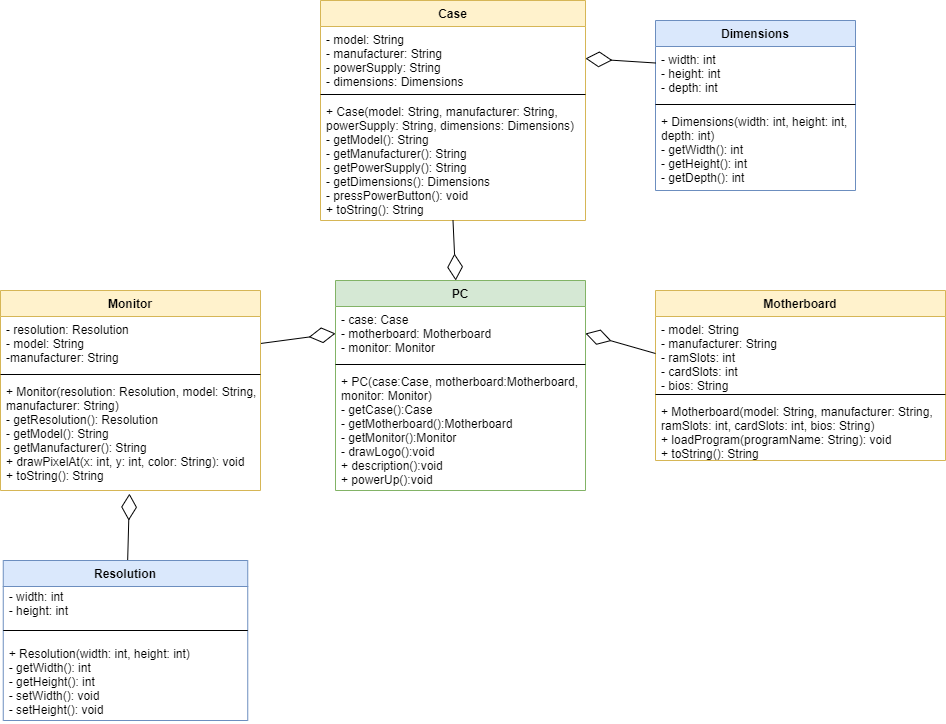

The diagram above was exported from draw.io. Its source (the exported page's mxGraphModel, read from the mxfile embedded in the PNG):
<mxGraphModel dx="868" dy="482" grid="1" gridSize="10" guides="1" tooltips="1" connect="1" arrows="1" fold="1" page="1" pageScale="1" pageWidth="1000" pageHeight="700" math="0" shadow="0">
  <root>
    <mxCell id="0" />
    <mxCell id="1" parent="0" />
    <mxCell id="AoyaIl6BD0VL30kWtfMe-2" value="" style="endArrow=diamondThin;endFill=0;endSize=24;html=1;entryX=0.496;entryY=1.028;entryDx=0;entryDy=0;entryPerimeter=0;" parent="1" source="XSY_acXRy1Av6iXUcY-N-17" target="XSY_acXRy1Av6iXUcY-N-41" edge="1">
      <mxGeometry width="160" relative="1" as="geometry">
        <mxPoint x="330" y="518.12" as="sourcePoint" />
        <mxPoint x="127.75" y="540" as="targetPoint" />
      </mxGeometry>
    </mxCell>
    <mxCell id="XSY_acXRy1Av6iXUcY-N-13" value="Case" style="swimlane;fontStyle=1;align=center;verticalAlign=top;childLayout=stackLayout;horizontal=1;startSize=26;horizontalStack=0;resizeParent=1;resizeParentMax=0;resizeLast=0;collapsible=1;marginBottom=0;fillColor=#fff2cc;strokeColor=#d6b656;" parent="1" vertex="1">
      <mxGeometry x="325" y="80" width="265" height="220" as="geometry" />
    </mxCell>
    <mxCell id="XSY_acXRy1Av6iXUcY-N-14" value="- model: String&#10;- manufacturer: String&#10;- powerSupply: String&#10;- dimensions: Dimensions" style="text;strokeColor=none;fillColor=none;align=left;verticalAlign=top;spacingLeft=4;spacingRight=4;overflow=hidden;rotatable=0;points=[[0,0.5],[1,0.5]];portConstraint=eastwest;" parent="XSY_acXRy1Av6iXUcY-N-13" vertex="1">
      <mxGeometry y="26" width="265" height="64" as="geometry" />
    </mxCell>
    <mxCell id="XSY_acXRy1Av6iXUcY-N-15" value="" style="line;strokeWidth=1;fillColor=none;align=left;verticalAlign=middle;spacingTop=-1;spacingLeft=3;spacingRight=3;rotatable=0;labelPosition=right;points=[];portConstraint=eastwest;" parent="XSY_acXRy1Av6iXUcY-N-13" vertex="1">
      <mxGeometry y="90" width="265" height="8" as="geometry" />
    </mxCell>
    <mxCell id="XSY_acXRy1Av6iXUcY-N-16" value="+ Case(model: String, manufacturer: String,&#10;powerSupply: String, dimensions: Dimensions)&#10;- getModel(): String&#10;- getManufacturer(): String&#10;- getPowerSupply(): String&#10;- getDimensions(): Dimensions&#10;- pressPowerButton(): void&#10;+ toString(): String" style="text;strokeColor=none;fillColor=none;align=left;verticalAlign=top;spacingLeft=4;spacingRight=4;overflow=hidden;rotatable=0;points=[[0,0.5],[1,0.5]];portConstraint=eastwest;" parent="XSY_acXRy1Av6iXUcY-N-13" vertex="1">
      <mxGeometry y="98" width="265" height="122" as="geometry" />
    </mxCell>
    <mxCell id="XSY_acXRy1Av6iXUcY-N-1" value="Dimensions" style="swimlane;fontStyle=1;align=center;verticalAlign=top;childLayout=stackLayout;horizontal=1;startSize=26;horizontalStack=0;resizeParent=1;resizeParentMax=0;resizeLast=0;collapsible=1;marginBottom=0;fillColor=#dae8fc;strokeColor=#6c8ebf;" parent="1" vertex="1">
      <mxGeometry x="660" y="100" width="200" height="170" as="geometry">
        <mxRectangle x="490" y="16" width="100" height="26" as="alternateBounds" />
      </mxGeometry>
    </mxCell>
    <mxCell id="XSY_acXRy1Av6iXUcY-N-2" value="- width: int&#10;- height: int&#10;- depth: int" style="text;strokeColor=none;fillColor=none;align=left;verticalAlign=top;spacingLeft=4;spacingRight=4;overflow=hidden;rotatable=0;points=[[0,0.5],[1,0.5]];portConstraint=eastwest;" parent="XSY_acXRy1Av6iXUcY-N-1" vertex="1">
      <mxGeometry y="26" width="200" height="54" as="geometry" />
    </mxCell>
    <mxCell id="XSY_acXRy1Av6iXUcY-N-3" value="" style="line;strokeWidth=1;fillColor=none;align=left;verticalAlign=middle;spacingTop=-1;spacingLeft=3;spacingRight=3;rotatable=0;labelPosition=right;points=[];portConstraint=eastwest;" parent="XSY_acXRy1Av6iXUcY-N-1" vertex="1">
      <mxGeometry y="80" width="200" height="8" as="geometry" />
    </mxCell>
    <mxCell id="XSY_acXRy1Av6iXUcY-N-4" value="+ Dimensions(width: int, height: int,&#10;depth: int)&#10;- getWidth(): int&#10;- getHeight(): int&#10;- getDepth(): int&#10;" style="text;strokeColor=none;fillColor=none;align=left;verticalAlign=top;spacingLeft=4;spacingRight=4;overflow=hidden;rotatable=0;points=[[0,0.5],[1,0.5]];portConstraint=eastwest;" parent="XSY_acXRy1Av6iXUcY-N-1" vertex="1">
      <mxGeometry y="88" width="200" height="82" as="geometry" />
    </mxCell>
    <mxCell id="XSY_acXRy1Av6iXUcY-N-17" value="Resolution" style="swimlane;fontStyle=1;align=center;verticalAlign=top;childLayout=stackLayout;horizontal=1;startSize=26;horizontalStack=0;resizeParent=1;resizeParentMax=0;resizeLast=0;collapsible=1;marginBottom=0;fillColor=#dae8fc;strokeColor=#6c8ebf;" parent="1" vertex="1">
      <mxGeometry x="7.75" y="640" width="244.5" height="160" as="geometry" />
    </mxCell>
    <mxCell id="XSY_acXRy1Av6iXUcY-N-18" value="- width: int&#10;- height: int" style="text;strokeColor=none;fillColor=none;align=left;verticalAlign=bottom;spacingLeft=4;spacingRight=4;overflow=hidden;rotatable=0;points=[[0,0.5],[1,0.5]];portConstraint=eastwest;" parent="XSY_acXRy1Av6iXUcY-N-17" vertex="1">
      <mxGeometry y="26" width="244.5" height="34" as="geometry" />
    </mxCell>
    <mxCell id="XSY_acXRy1Av6iXUcY-N-19" value="" style="line;strokeWidth=1;fillColor=none;align=left;verticalAlign=middle;spacingTop=-1;spacingLeft=3;spacingRight=3;rotatable=0;labelPosition=right;points=[];portConstraint=eastwest;" parent="XSY_acXRy1Av6iXUcY-N-17" vertex="1">
      <mxGeometry y="60" width="244.5" height="20" as="geometry" />
    </mxCell>
    <mxCell id="XSY_acXRy1Av6iXUcY-N-20" value="+ Resolution(width: int, height: int)&#10;- getWidth(): int&#10;- getHeight(): int&#10;- setWidth(): void&#10;- setHeight(): void" style="text;strokeColor=none;fillColor=none;align=left;verticalAlign=top;spacingLeft=4;spacingRight=4;overflow=hidden;rotatable=0;points=[[0,0.5],[1,0.5]];portConstraint=eastwest;" parent="XSY_acXRy1Av6iXUcY-N-17" vertex="1">
      <mxGeometry y="80" width="244.5" height="80" as="geometry" />
    </mxCell>
    <mxCell id="XSY_acXRy1Av6iXUcY-N-37" value="" style="endArrow=diamondThin;endFill=0;endSize=24;html=1;entryX=1;entryY=0.5;entryDx=0;entryDy=0;exitX=0;exitY=0.25;exitDx=0;exitDy=0;" parent="1" source="XSY_acXRy1Av6iXUcY-N-1" target="XSY_acXRy1Av6iXUcY-N-14" edge="1">
      <mxGeometry width="160" relative="1" as="geometry">
        <mxPoint x="350" y="300" as="sourcePoint" />
        <mxPoint x="510" y="300" as="targetPoint" />
      </mxGeometry>
    </mxCell>
    <mxCell id="AoyaIl6BD0VL30kWtfMe-7" value="" style="endArrow=diamondThin;endFill=0;endSize=24;html=1;entryX=0;entryY=0.5;entryDx=0;entryDy=0;exitX=1;exitY=0.5;exitDx=0;exitDy=0;" parent="1" source="XSY_acXRy1Av6iXUcY-N-39" target="1aINFpAf6YQmSZzm6GkC-2" edge="1">
      <mxGeometry width="160" relative="1" as="geometry">
        <mxPoint x="247.75" y="464.0788969521045" as="sourcePoint" />
        <mxPoint x="278.06" y="468.03" as="targetPoint" />
      </mxGeometry>
    </mxCell>
    <mxCell id="XSY_acXRy1Av6iXUcY-N-38" value="Monitor" style="swimlane;fontStyle=1;align=center;verticalAlign=top;childLayout=stackLayout;horizontal=1;startSize=26;horizontalStack=0;resizeParent=1;resizeParentMax=0;resizeLast=0;collapsible=1;marginBottom=0;fillColor=#fff2cc;strokeColor=#d6b656;" parent="1" vertex="1">
      <mxGeometry x="5" y="370" width="260" height="200" as="geometry" />
    </mxCell>
    <mxCell id="XSY_acXRy1Av6iXUcY-N-39" value="- resolution: Resolution&#10;- model: String&#10;-manufacturer: String" style="text;strokeColor=none;fillColor=none;align=left;verticalAlign=top;spacingLeft=4;spacingRight=4;overflow=hidden;rotatable=0;points=[[0,0.5],[1,0.5]];portConstraint=eastwest;" parent="XSY_acXRy1Av6iXUcY-N-38" vertex="1">
      <mxGeometry y="26" width="260" height="54" as="geometry" />
    </mxCell>
    <mxCell id="XSY_acXRy1Av6iXUcY-N-40" value="" style="line;strokeWidth=1;fillColor=none;align=left;verticalAlign=middle;spacingTop=-1;spacingLeft=3;spacingRight=3;rotatable=0;labelPosition=right;points=[];portConstraint=eastwest;" parent="XSY_acXRy1Av6iXUcY-N-38" vertex="1">
      <mxGeometry y="80" width="260" height="8" as="geometry" />
    </mxCell>
    <mxCell id="XSY_acXRy1Av6iXUcY-N-41" value="+ Monitor(resolution: Resolution, model: String,&#10;manufacturer: String)&#10;- getResolution(): Resolution&#10;- getModel(): String&#10;- getManufacturer(): String&#10;+ drawPixelAt(x: int, y: int, color: String): void&#10;+ toString(): String" style="text;strokeColor=none;fillColor=none;align=left;verticalAlign=top;spacingLeft=4;spacingRight=4;overflow=hidden;rotatable=0;points=[[0,0.5],[1,0.5]];portConstraint=eastwest;" parent="XSY_acXRy1Av6iXUcY-N-38" vertex="1">
      <mxGeometry y="88" width="260" height="112" as="geometry" />
    </mxCell>
    <mxCell id="1aINFpAf6YQmSZzm6GkC-1" value="PC" style="swimlane;fontStyle=1;align=center;verticalAlign=top;childLayout=stackLayout;horizontal=1;startSize=26;horizontalStack=0;resizeParent=1;resizeParentMax=0;resizeLast=0;collapsible=1;marginBottom=0;fillColor=#d5e8d4;strokeColor=#82b366;" parent="1" vertex="1">
      <mxGeometry x="340" y="360" width="250" height="210" as="geometry" />
    </mxCell>
    <mxCell id="1aINFpAf6YQmSZzm6GkC-2" value="- case: Case&#10;- motherboard: Motherboard&#10;- monitor: Monitor" style="text;align=left;verticalAlign=top;spacingLeft=4;spacingRight=4;overflow=hidden;rotatable=0;points=[[0,0.5],[1,0.5]];portConstraint=eastwest;" parent="1aINFpAf6YQmSZzm6GkC-1" vertex="1">
      <mxGeometry y="26" width="250" height="54" as="geometry" />
    </mxCell>
    <mxCell id="1aINFpAf6YQmSZzm6GkC-3" value="" style="line;strokeWidth=1;fillColor=none;align=left;verticalAlign=middle;spacingTop=-1;spacingLeft=3;spacingRight=3;rotatable=0;labelPosition=right;points=[];portConstraint=eastwest;" parent="1aINFpAf6YQmSZzm6GkC-1" vertex="1">
      <mxGeometry y="80" width="250" height="8" as="geometry" />
    </mxCell>
    <mxCell id="1aINFpAf6YQmSZzm6GkC-4" value="+ PC(case:Case, motherboard:Motherboard,&#10;monitor: Monitor)&#10;- getCase():Case&#10;- getMotherboard():Motherboard&#10;- getMonitor():Monitor&#10;- drawLogo():void&#10;+ description():void&#10;+ powerUp():void&#10;" style="text;strokeColor=none;fillColor=none;align=left;verticalAlign=top;spacingLeft=4;spacingRight=4;overflow=hidden;rotatable=0;points=[[0,0.5],[1,0.5]];portConstraint=eastwest;" parent="1aINFpAf6YQmSZzm6GkC-1" vertex="1">
      <mxGeometry y="88" width="250" height="122" as="geometry" />
    </mxCell>
    <mxCell id="XSY_acXRy1Av6iXUcY-N-42" value="" style="endArrow=diamondThin;endFill=0;endSize=24;html=1;exitX=0.5;exitY=1;exitDx=0;exitDy=0;exitPerimeter=0;" parent="1" source="XSY_acXRy1Av6iXUcY-N-16" target="1aINFpAf6YQmSZzm6GkC-1" edge="1">
      <mxGeometry width="160" relative="1" as="geometry">
        <mxPoint x="395" y="350" as="sourcePoint" />
        <mxPoint x="535" y="320" as="targetPoint" />
      </mxGeometry>
    </mxCell>
    <mxCell id="XSY_acXRy1Av6iXUcY-N-46" value="Motherboard" style="swimlane;fontStyle=1;align=center;verticalAlign=top;childLayout=stackLayout;horizontal=1;startSize=26;horizontalStack=0;resizeParent=1;resizeParentMax=0;resizeLast=0;collapsible=1;marginBottom=0;fillColor=#fff2cc;strokeColor=#d6b656;" parent="1" vertex="1">
      <mxGeometry x="660" y="370" width="290" height="170" as="geometry" />
    </mxCell>
    <mxCell id="XSY_acXRy1Av6iXUcY-N-47" value="- model: String&#10;- manufacturer: String&#10;- ramSlots: int&#10;- cardSlots: int&#10;- bios: String" style="text;strokeColor=none;fillColor=none;align=left;verticalAlign=top;spacingLeft=4;spacingRight=4;overflow=hidden;rotatable=0;points=[[0,0.5],[1,0.5]];portConstraint=eastwest;" parent="XSY_acXRy1Av6iXUcY-N-46" vertex="1">
      <mxGeometry y="26" width="290" height="74" as="geometry" />
    </mxCell>
    <mxCell id="XSY_acXRy1Av6iXUcY-N-48" value="" style="line;strokeWidth=1;fillColor=none;align=left;verticalAlign=middle;spacingTop=-1;spacingLeft=3;spacingRight=3;rotatable=0;labelPosition=right;points=[];portConstraint=eastwest;" parent="XSY_acXRy1Av6iXUcY-N-46" vertex="1">
      <mxGeometry y="100" width="290" height="8" as="geometry" />
    </mxCell>
    <mxCell id="XSY_acXRy1Av6iXUcY-N-49" value="+ Motherboard(model: String, manufacturer: String,&#10;ramSlots: int, cardSlots: int, bios: String)&#10;+ loadProgram(programName: String): void&#10;+ toString(): String" style="text;strokeColor=none;fillColor=none;align=left;verticalAlign=top;spacingLeft=4;spacingRight=4;overflow=hidden;rotatable=0;points=[[0,0.5],[1,0.5]];portConstraint=eastwest;" parent="XSY_acXRy1Av6iXUcY-N-46" vertex="1">
      <mxGeometry y="108" width="290" height="62" as="geometry" />
    </mxCell>
    <mxCell id="XSY_acXRy1Av6iXUcY-N-50" value="" style="endArrow=diamondThin;endFill=0;endSize=24;html=1;exitX=0;exitY=0.5;exitDx=0;exitDy=0;entryX=1;entryY=0.5;entryDx=0;entryDy=0;" parent="1" source="XSY_acXRy1Av6iXUcY-N-47" target="1aINFpAf6YQmSZzm6GkC-2" edge="1">
      <mxGeometry width="160" relative="1" as="geometry">
        <mxPoint x="390" y="500" as="sourcePoint" />
        <mxPoint x="550" y="500" as="targetPoint" />
      </mxGeometry>
    </mxCell>
  </root>
</mxGraphModel>